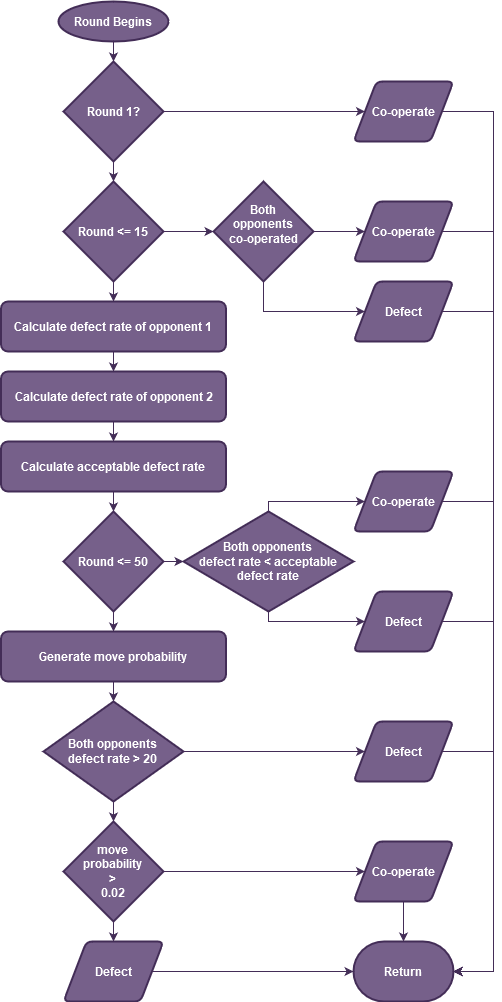

The diagram above was exported from draw.io. Its source (the exported page's mxGraphModel, read from the mxfile embedded in the PNG):
<mxGraphModel dx="1038" dy="495" grid="1" gridSize="10" guides="1" tooltips="1" connect="1" arrows="1" fold="1" page="1" pageScale="1" pageWidth="850" pageHeight="1100" math="0" shadow="0">
  <root>
    <mxCell id="0" />
    <mxCell id="1" parent="0" />
    <mxCell id="f58feN9U5HniBtfRSFgn-3" style="edgeStyle=orthogonalEdgeStyle;rounded=0;orthogonalLoop=1;jettySize=auto;html=1;exitX=0.5;exitY=1;exitDx=0;exitDy=0;exitPerimeter=0;fillColor=#76608a;strokeColor=#432D57;fontColor=#FFFFFF;fontStyle=1" parent="1" source="f58feN9U5HniBtfRSFgn-1" target="f58feN9U5HniBtfRSFgn-2" edge="1">
      <mxGeometry relative="1" as="geometry" />
    </mxCell>
    <mxCell id="f58feN9U5HniBtfRSFgn-1" value="&lt;div&gt;Round Begins&lt;br&gt;&lt;/div&gt;" style="strokeWidth=2;html=1;shape=mxgraph.flowchart.start_2;whiteSpace=wrap;fillColor=#76608a;strokeColor=#432D57;fontColor=#ffffff;fontStyle=1" parent="1" vertex="1">
      <mxGeometry x="245" y="40" width="110" height="40" as="geometry" />
    </mxCell>
    <mxCell id="f58feN9U5HniBtfRSFgn-5" style="edgeStyle=orthogonalEdgeStyle;rounded=0;orthogonalLoop=1;jettySize=auto;html=1;exitX=1;exitY=0.5;exitDx=0;exitDy=0;exitPerimeter=0;entryX=0;entryY=0.5;entryDx=0;entryDy=0;shadow=0;fillColor=#76608a;strokeColor=#432D57;fontColor=#FFFFFF;fontStyle=1" parent="1" source="f58feN9U5HniBtfRSFgn-2" target="f58feN9U5HniBtfRSFgn-4" edge="1">
      <mxGeometry relative="1" as="geometry" />
    </mxCell>
    <mxCell id="f58feN9U5HniBtfRSFgn-8" style="edgeStyle=orthogonalEdgeStyle;rounded=0;orthogonalLoop=1;jettySize=auto;html=1;exitX=0.5;exitY=1;exitDx=0;exitDy=0;exitPerimeter=0;entryX=0.5;entryY=0;entryDx=0;entryDy=0;entryPerimeter=0;shadow=0;fillColor=#76608a;strokeColor=#432D57;fontColor=#FFFFFF;fontStyle=1" parent="1" source="f58feN9U5HniBtfRSFgn-2" target="f58feN9U5HniBtfRSFgn-6" edge="1">
      <mxGeometry relative="1" as="geometry" />
    </mxCell>
    <mxCell id="f58feN9U5HniBtfRSFgn-2" value="Round 1?" style="strokeWidth=2;html=1;shape=mxgraph.flowchart.decision;whiteSpace=wrap;fillColor=#76608a;strokeColor=#432D57;fontColor=#ffffff;fontStyle=1" parent="1" vertex="1">
      <mxGeometry x="250" y="100" width="100" height="100" as="geometry" />
    </mxCell>
    <mxCell id="f58feN9U5HniBtfRSFgn-52" style="edgeStyle=orthogonalEdgeStyle;rounded=0;orthogonalLoop=1;jettySize=auto;html=1;exitX=1;exitY=0.5;exitDx=0;exitDy=0;entryX=1;entryY=0.5;entryDx=0;entryDy=0;entryPerimeter=0;shadow=0;fillColor=#76608a;strokeColor=#432D57;fontColor=#FFFFFF;fontStyle=1" parent="1" source="f58feN9U5HniBtfRSFgn-4" target="f58feN9U5HniBtfRSFgn-44" edge="1">
      <mxGeometry relative="1" as="geometry">
        <Array as="points">
          <mxPoint x="680" y="150" />
          <mxPoint x="680" y="1010" />
        </Array>
      </mxGeometry>
    </mxCell>
    <mxCell id="f58feN9U5HniBtfRSFgn-4" value="Co-operate" style="shape=parallelogram;html=1;strokeWidth=2;perimeter=parallelogramPerimeter;whiteSpace=wrap;rounded=1;arcSize=12;size=0.23;fillColor=#76608a;strokeColor=#432D57;fontColor=#ffffff;fontStyle=1" parent="1" vertex="1">
      <mxGeometry x="540" y="120" width="100" height="60" as="geometry" />
    </mxCell>
    <mxCell id="f58feN9U5HniBtfRSFgn-9" style="edgeStyle=orthogonalEdgeStyle;rounded=0;orthogonalLoop=1;jettySize=auto;html=1;exitX=1;exitY=0.5;exitDx=0;exitDy=0;exitPerimeter=0;entryX=0;entryY=0.5;entryDx=0;entryDy=0;entryPerimeter=0;shadow=0;fillColor=#76608a;strokeColor=#432D57;fontColor=#FFFFFF;fontStyle=1" parent="1" source="f58feN9U5HniBtfRSFgn-6" target="f58feN9U5HniBtfRSFgn-7" edge="1">
      <mxGeometry relative="1" as="geometry" />
    </mxCell>
    <mxCell id="f58feN9U5HniBtfRSFgn-19" style="edgeStyle=orthogonalEdgeStyle;rounded=0;orthogonalLoop=1;jettySize=auto;html=1;exitX=0.5;exitY=1;exitDx=0;exitDy=0;exitPerimeter=0;entryX=0.5;entryY=0;entryDx=0;entryDy=0;shadow=0;fillColor=#76608a;strokeColor=#432D57;fontColor=#FFFFFF;fontStyle=1" parent="1" source="f58feN9U5HniBtfRSFgn-6" target="f58feN9U5HniBtfRSFgn-16" edge="1">
      <mxGeometry relative="1" as="geometry" />
    </mxCell>
    <mxCell id="f58feN9U5HniBtfRSFgn-6" value="Round &amp;lt;= 15" style="strokeWidth=2;html=1;shape=mxgraph.flowchart.decision;whiteSpace=wrap;fillColor=#76608a;strokeColor=#432D57;fontColor=#ffffff;fontStyle=1" parent="1" vertex="1">
      <mxGeometry x="250" y="220" width="100" height="100" as="geometry" />
    </mxCell>
    <mxCell id="f58feN9U5HniBtfRSFgn-12" style="edgeStyle=orthogonalEdgeStyle;rounded=0;orthogonalLoop=1;jettySize=auto;html=1;exitX=1;exitY=0.5;exitDx=0;exitDy=0;exitPerimeter=0;entryX=0;entryY=0.5;entryDx=0;entryDy=0;shadow=0;fillColor=#76608a;strokeColor=#432D57;fontColor=#FFFFFF;fontStyle=1" parent="1" source="f58feN9U5HniBtfRSFgn-7" target="f58feN9U5HniBtfRSFgn-11" edge="1">
      <mxGeometry relative="1" as="geometry" />
    </mxCell>
    <mxCell id="f58feN9U5HniBtfRSFgn-13" style="edgeStyle=orthogonalEdgeStyle;rounded=0;orthogonalLoop=1;jettySize=auto;html=1;exitX=0.5;exitY=1;exitDx=0;exitDy=0;exitPerimeter=0;entryX=0;entryY=0.5;entryDx=0;entryDy=0;shadow=0;fillColor=#76608a;strokeColor=#432D57;fontColor=#FFFFFF;fontStyle=1" parent="1" source="f58feN9U5HniBtfRSFgn-7" target="f58feN9U5HniBtfRSFgn-10" edge="1">
      <mxGeometry relative="1" as="geometry">
        <Array as="points">
          <mxPoint x="450" y="350" />
        </Array>
      </mxGeometry>
    </mxCell>
    <mxCell id="f58feN9U5HniBtfRSFgn-7" value="&lt;div&gt;Both &lt;br&gt;&lt;/div&gt;&lt;div&gt;opponents &lt;br&gt;&lt;/div&gt;&lt;div&gt;co-operated&lt;/div&gt;&lt;div&gt;&lt;br&gt;&lt;/div&gt;" style="strokeWidth=2;html=1;shape=mxgraph.flowchart.decision;whiteSpace=wrap;fillColor=#76608a;strokeColor=#432D57;fontColor=#ffffff;fontStyle=1" parent="1" vertex="1">
      <mxGeometry x="400" y="220" width="100" height="100" as="geometry" />
    </mxCell>
    <mxCell id="f58feN9U5HniBtfRSFgn-51" style="edgeStyle=orthogonalEdgeStyle;rounded=0;orthogonalLoop=1;jettySize=auto;html=1;exitX=1;exitY=0.5;exitDx=0;exitDy=0;shadow=0;entryX=1;entryY=0.5;entryDx=0;entryDy=0;entryPerimeter=0;fillColor=#76608a;strokeColor=#432D57;fontColor=#FFFFFF;fontStyle=1" parent="1" source="f58feN9U5HniBtfRSFgn-10" target="f58feN9U5HniBtfRSFgn-44" edge="1">
      <mxGeometry relative="1" as="geometry">
        <mxPoint x="640" y="1015.6" as="targetPoint" />
        <Array as="points">
          <mxPoint x="680" y="350" />
          <mxPoint x="680" y="1010" />
        </Array>
      </mxGeometry>
    </mxCell>
    <mxCell id="f58feN9U5HniBtfRSFgn-10" value="Defect" style="shape=parallelogram;html=1;strokeWidth=2;perimeter=parallelogramPerimeter;whiteSpace=wrap;rounded=1;arcSize=12;size=0.23;fillColor=#76608a;strokeColor=#432D57;fontColor=#ffffff;fontStyle=1" parent="1" vertex="1">
      <mxGeometry x="540" y="320" width="100" height="60" as="geometry" />
    </mxCell>
    <mxCell id="f58feN9U5HniBtfRSFgn-53" style="edgeStyle=orthogonalEdgeStyle;rounded=0;orthogonalLoop=1;jettySize=auto;html=1;exitX=1;exitY=0.5;exitDx=0;exitDy=0;entryX=1;entryY=0.5;entryDx=0;entryDy=0;entryPerimeter=0;shadow=0;fillColor=#76608a;strokeColor=#432D57;fontColor=#FFFFFF;fontStyle=1" parent="1" source="f58feN9U5HniBtfRSFgn-11" target="f58feN9U5HniBtfRSFgn-44" edge="1">
      <mxGeometry relative="1" as="geometry">
        <Array as="points">
          <mxPoint x="680" y="270" />
          <mxPoint x="680" y="1010" />
        </Array>
      </mxGeometry>
    </mxCell>
    <mxCell id="f58feN9U5HniBtfRSFgn-11" value="Co-operate" style="shape=parallelogram;html=1;strokeWidth=2;perimeter=parallelogramPerimeter;whiteSpace=wrap;rounded=1;arcSize=12;size=0.23;fillColor=#76608a;strokeColor=#432D57;fontColor=#ffffff;fontStyle=1" parent="1" vertex="1">
      <mxGeometry x="540" y="240" width="100" height="60" as="geometry" />
    </mxCell>
    <mxCell id="f58feN9U5HniBtfRSFgn-24" style="edgeStyle=orthogonalEdgeStyle;rounded=0;orthogonalLoop=1;jettySize=auto;html=1;exitX=1;exitY=0.5;exitDx=0;exitDy=0;exitPerimeter=0;shadow=0;fillColor=#76608a;strokeColor=#432D57;fontColor=#FFFFFF;fontStyle=1" parent="1" source="f58feN9U5HniBtfRSFgn-14" target="f58feN9U5HniBtfRSFgn-23" edge="1">
      <mxGeometry relative="1" as="geometry" />
    </mxCell>
    <mxCell id="f58feN9U5HniBtfRSFgn-30" style="edgeStyle=orthogonalEdgeStyle;rounded=0;orthogonalLoop=1;jettySize=auto;html=1;exitX=0.5;exitY=1;exitDx=0;exitDy=0;exitPerimeter=0;shadow=0;fillColor=#76608a;strokeColor=#432D57;fontColor=#FFFFFF;fontStyle=1" parent="1" source="f58feN9U5HniBtfRSFgn-14" target="f58feN9U5HniBtfRSFgn-29" edge="1">
      <mxGeometry relative="1" as="geometry" />
    </mxCell>
    <mxCell id="f58feN9U5HniBtfRSFgn-14" value="Round &amp;lt;= 50" style="strokeWidth=2;html=1;shape=mxgraph.flowchart.decision;whiteSpace=wrap;fillColor=#76608a;strokeColor=#432D57;fontColor=#ffffff;fontStyle=1" parent="1" vertex="1">
      <mxGeometry x="250" y="550" width="100" height="100" as="geometry" />
    </mxCell>
    <mxCell id="f58feN9U5HniBtfRSFgn-21" style="edgeStyle=orthogonalEdgeStyle;rounded=0;orthogonalLoop=1;jettySize=auto;html=1;exitX=0.5;exitY=1;exitDx=0;exitDy=0;entryX=0.5;entryY=0;entryDx=0;entryDy=0;shadow=0;fillColor=#76608a;strokeColor=#432D57;fontColor=#FFFFFF;fontStyle=1" parent="1" source="f58feN9U5HniBtfRSFgn-15" target="f58feN9U5HniBtfRSFgn-18" edge="1">
      <mxGeometry relative="1" as="geometry" />
    </mxCell>
    <mxCell id="f58feN9U5HniBtfRSFgn-15" value="&lt;div&gt;Calculate defect rate of opponent 2&lt;/div&gt;" style="rounded=1;whiteSpace=wrap;html=1;absoluteArcSize=1;arcSize=14;strokeWidth=2;fillColor=#76608a;strokeColor=#432D57;fontColor=#ffffff;fontStyle=1" parent="1" vertex="1">
      <mxGeometry x="187.5" y="410" width="225" height="50" as="geometry" />
    </mxCell>
    <mxCell id="f58feN9U5HniBtfRSFgn-20" style="edgeStyle=orthogonalEdgeStyle;rounded=0;orthogonalLoop=1;jettySize=auto;html=1;exitX=0.5;exitY=1;exitDx=0;exitDy=0;entryX=0.5;entryY=0;entryDx=0;entryDy=0;shadow=0;fillColor=#76608a;strokeColor=#432D57;fontColor=#FFFFFF;fontStyle=1" parent="1" source="f58feN9U5HniBtfRSFgn-16" target="f58feN9U5HniBtfRSFgn-15" edge="1">
      <mxGeometry relative="1" as="geometry" />
    </mxCell>
    <mxCell id="f58feN9U5HniBtfRSFgn-16" value="&lt;div&gt;Calculate defect rate of opponent 1&lt;br&gt;&lt;/div&gt;" style="rounded=1;whiteSpace=wrap;html=1;absoluteArcSize=1;arcSize=14;strokeWidth=2;fillColor=#76608a;strokeColor=#432D57;fontColor=#ffffff;fontStyle=1" parent="1" vertex="1">
      <mxGeometry x="187.5" y="340" width="225" height="50" as="geometry" />
    </mxCell>
    <mxCell id="f58feN9U5HniBtfRSFgn-22" style="edgeStyle=orthogonalEdgeStyle;rounded=0;orthogonalLoop=1;jettySize=auto;html=1;exitX=0.5;exitY=1;exitDx=0;exitDy=0;entryX=0.5;entryY=0;entryDx=0;entryDy=0;entryPerimeter=0;shadow=0;fillColor=#76608a;strokeColor=#432D57;fontColor=#FFFFFF;fontStyle=1" parent="1" source="f58feN9U5HniBtfRSFgn-18" target="f58feN9U5HniBtfRSFgn-14" edge="1">
      <mxGeometry relative="1" as="geometry" />
    </mxCell>
    <mxCell id="f58feN9U5HniBtfRSFgn-18" value="&lt;div&gt;Calculate acceptable defect rate&lt;br&gt;&lt;/div&gt;" style="rounded=1;whiteSpace=wrap;html=1;absoluteArcSize=1;arcSize=14;strokeWidth=2;fillColor=#76608a;strokeColor=#432D57;fontColor=#ffffff;fontStyle=1" parent="1" vertex="1">
      <mxGeometry x="187.5" y="480" width="225" height="50" as="geometry" />
    </mxCell>
    <mxCell id="f58feN9U5HniBtfRSFgn-26" style="edgeStyle=orthogonalEdgeStyle;rounded=0;orthogonalLoop=1;jettySize=auto;html=1;exitX=0.5;exitY=0;exitDx=0;exitDy=0;exitPerimeter=0;entryX=0;entryY=0.5;entryDx=0;entryDy=0;shadow=0;fillColor=#76608a;strokeColor=#432D57;fontColor=#FFFFFF;fontStyle=1" parent="1" source="f58feN9U5HniBtfRSFgn-23" target="f58feN9U5HniBtfRSFgn-25" edge="1">
      <mxGeometry relative="1" as="geometry">
        <Array as="points">
          <mxPoint x="455" y="540" />
        </Array>
      </mxGeometry>
    </mxCell>
    <mxCell id="f58feN9U5HniBtfRSFgn-28" style="edgeStyle=orthogonalEdgeStyle;rounded=0;orthogonalLoop=1;jettySize=auto;html=1;exitX=0.5;exitY=1;exitDx=0;exitDy=0;exitPerimeter=0;entryX=0;entryY=0.5;entryDx=0;entryDy=0;shadow=0;fillColor=#76608a;strokeColor=#432D57;fontColor=#FFFFFF;fontStyle=1" parent="1" source="f58feN9U5HniBtfRSFgn-23" target="f58feN9U5HniBtfRSFgn-27" edge="1">
      <mxGeometry relative="1" as="geometry">
        <Array as="points">
          <mxPoint x="455" y="660" />
        </Array>
      </mxGeometry>
    </mxCell>
    <mxCell id="f58feN9U5HniBtfRSFgn-23" value="&lt;div&gt;Both opponents &lt;br&gt;&lt;/div&gt;&lt;div&gt;defect rate &amp;lt; acceptable &lt;br&gt;&lt;/div&gt;&lt;div&gt;defect rate&lt;br&gt;&lt;/div&gt;" style="strokeWidth=2;html=1;shape=mxgraph.flowchart.decision;whiteSpace=wrap;fillColor=#76608a;strokeColor=#432D57;fontColor=#ffffff;fontStyle=1" parent="1" vertex="1">
      <mxGeometry x="370" y="550" width="170" height="100" as="geometry" />
    </mxCell>
    <mxCell id="f58feN9U5HniBtfRSFgn-50" style="edgeStyle=orthogonalEdgeStyle;rounded=0;orthogonalLoop=1;jettySize=auto;html=1;exitX=1;exitY=0.5;exitDx=0;exitDy=0;entryX=1;entryY=0.5;entryDx=0;entryDy=0;entryPerimeter=0;shadow=0;fillColor=#76608a;strokeColor=#432D57;fontColor=#FFFFFF;fontStyle=1" parent="1" source="f58feN9U5HniBtfRSFgn-25" target="f58feN9U5HniBtfRSFgn-44" edge="1">
      <mxGeometry relative="1" as="geometry">
        <Array as="points">
          <mxPoint x="680" y="540" />
          <mxPoint x="680" y="1010" />
        </Array>
      </mxGeometry>
    </mxCell>
    <mxCell id="f58feN9U5HniBtfRSFgn-25" value="Co-operate" style="shape=parallelogram;html=1;strokeWidth=2;perimeter=parallelogramPerimeter;whiteSpace=wrap;rounded=1;arcSize=12;size=0.23;fillColor=#76608a;strokeColor=#432D57;fontColor=#ffffff;fontStyle=1" parent="1" vertex="1">
      <mxGeometry x="540" y="510" width="100" height="60" as="geometry" />
    </mxCell>
    <mxCell id="f58feN9U5HniBtfRSFgn-49" style="edgeStyle=orthogonalEdgeStyle;rounded=0;orthogonalLoop=1;jettySize=auto;html=1;exitX=1;exitY=0.5;exitDx=0;exitDy=0;shadow=0;entryX=1;entryY=0.5;entryDx=0;entryDy=0;entryPerimeter=0;fillColor=#76608a;strokeColor=#432D57;fontColor=#FFFFFF;fontStyle=1" parent="1" source="f58feN9U5HniBtfRSFgn-27" target="f58feN9U5HniBtfRSFgn-44" edge="1">
      <mxGeometry relative="1" as="geometry">
        <mxPoint x="700" y="812.8" as="targetPoint" />
        <Array as="points">
          <mxPoint x="680" y="660" />
          <mxPoint x="680" y="1010" />
        </Array>
      </mxGeometry>
    </mxCell>
    <mxCell id="f58feN9U5HniBtfRSFgn-27" value="Defect" style="shape=parallelogram;html=1;strokeWidth=2;perimeter=parallelogramPerimeter;whiteSpace=wrap;rounded=1;arcSize=12;size=0.23;fillColor=#76608a;strokeColor=#432D57;fontColor=#ffffff;fontStyle=1" parent="1" vertex="1">
      <mxGeometry x="540" y="630" width="100" height="60" as="geometry" />
    </mxCell>
    <mxCell id="f58feN9U5HniBtfRSFgn-37" style="edgeStyle=orthogonalEdgeStyle;rounded=0;orthogonalLoop=1;jettySize=auto;html=1;exitX=0.5;exitY=1;exitDx=0;exitDy=0;entryX=0.5;entryY=0;entryDx=0;entryDy=0;entryPerimeter=0;shadow=0;fillColor=#76608a;strokeColor=#432D57;fontColor=#FFFFFF;fontStyle=1" parent="1" source="f58feN9U5HniBtfRSFgn-29" target="f58feN9U5HniBtfRSFgn-36" edge="1">
      <mxGeometry relative="1" as="geometry" />
    </mxCell>
    <mxCell id="f58feN9U5HniBtfRSFgn-29" value="&lt;div&gt;Generate move probability&lt;br&gt;&lt;/div&gt;" style="rounded=1;whiteSpace=wrap;html=1;absoluteArcSize=1;arcSize=14;strokeWidth=2;fillColor=#76608a;strokeColor=#432D57;fontColor=#ffffff;fontStyle=1" parent="1" vertex="1">
      <mxGeometry x="187.5" y="670" width="225" height="50" as="geometry" />
    </mxCell>
    <mxCell id="f58feN9U5HniBtfRSFgn-31" style="edgeStyle=orthogonalEdgeStyle;rounded=0;orthogonalLoop=1;jettySize=auto;html=1;exitX=1;exitY=0.5;exitDx=0;exitDy=0;exitPerimeter=0;entryX=0;entryY=0.5;entryDx=0;entryDy=0;shadow=0;fillColor=#76608a;strokeColor=#432D57;fontColor=#FFFFFF;fontStyle=1" parent="1" source="f58feN9U5HniBtfRSFgn-36" target="f58feN9U5HniBtfRSFgn-34" edge="1">
      <mxGeometry relative="1" as="geometry">
        <mxPoint x="380" y="789.9999999999998" as="sourcePoint" />
      </mxGeometry>
    </mxCell>
    <mxCell id="f58feN9U5HniBtfRSFgn-32" style="edgeStyle=orthogonalEdgeStyle;rounded=0;orthogonalLoop=1;jettySize=auto;html=1;exitX=0.498;exitY=0.974;exitDx=0;exitDy=0;exitPerimeter=0;entryX=0.5;entryY=0;entryDx=0;entryDy=0;shadow=0;entryPerimeter=0;fillColor=#76608a;strokeColor=#432D57;fontColor=#FFFFFF;fontStyle=1" parent="1" source="f58feN9U5HniBtfRSFgn-36" target="f58feN9U5HniBtfRSFgn-38" edge="1">
      <mxGeometry relative="1" as="geometry">
        <Array as="points">
          <mxPoint x="300" y="860" />
          <mxPoint x="300" y="860" />
        </Array>
        <mxPoint x="300" y="839.9999999999998" as="sourcePoint" />
        <mxPoint x="401.5" y="880" as="targetPoint" />
      </mxGeometry>
    </mxCell>
    <mxCell id="f58feN9U5HniBtfRSFgn-48" style="edgeStyle=orthogonalEdgeStyle;rounded=0;orthogonalLoop=1;jettySize=auto;html=1;exitX=1;exitY=0.5;exitDx=0;exitDy=0;entryX=1;entryY=0.5;entryDx=0;entryDy=0;entryPerimeter=0;shadow=0;fillColor=#76608a;strokeColor=#432D57;fontColor=#FFFFFF;fontStyle=1" parent="1" source="f58feN9U5HniBtfRSFgn-34" target="f58feN9U5HniBtfRSFgn-44" edge="1">
      <mxGeometry relative="1" as="geometry">
        <Array as="points">
          <mxPoint x="680" y="790" />
          <mxPoint x="680" y="1010" />
        </Array>
      </mxGeometry>
    </mxCell>
    <mxCell id="f58feN9U5HniBtfRSFgn-34" value="Defect" style="shape=parallelogram;html=1;strokeWidth=2;perimeter=parallelogramPerimeter;whiteSpace=wrap;rounded=1;arcSize=12;size=0.23;fillColor=#76608a;strokeColor=#432D57;fontColor=#ffffff;fontStyle=1" parent="1" vertex="1">
      <mxGeometry x="540" y="760" width="100" height="60" as="geometry" />
    </mxCell>
    <mxCell id="f58feN9U5HniBtfRSFgn-36" value="&lt;div&gt;Both opponents &lt;br&gt;&lt;/div&gt;&lt;div&gt;defect rate &amp;gt; 20&lt;/div&gt;" style="strokeWidth=2;html=1;shape=mxgraph.flowchart.decision;whiteSpace=wrap;fillColor=#76608a;strokeColor=#432D57;fontColor=#ffffff;fontStyle=1" parent="1" vertex="1">
      <mxGeometry x="230" y="740" width="140" height="100" as="geometry" />
    </mxCell>
    <mxCell id="f58feN9U5HniBtfRSFgn-42" style="edgeStyle=orthogonalEdgeStyle;rounded=0;orthogonalLoop=1;jettySize=auto;html=1;exitX=1;exitY=0.5;exitDx=0;exitDy=0;exitPerimeter=0;shadow=0;fillColor=#76608a;strokeColor=#432D57;fontColor=#FFFFFF;fontStyle=1" parent="1" source="f58feN9U5HniBtfRSFgn-38" target="f58feN9U5HniBtfRSFgn-40" edge="1">
      <mxGeometry relative="1" as="geometry" />
    </mxCell>
    <mxCell id="f58feN9U5HniBtfRSFgn-43" style="edgeStyle=orthogonalEdgeStyle;rounded=0;orthogonalLoop=1;jettySize=auto;html=1;exitX=0.5;exitY=1;exitDx=0;exitDy=0;exitPerimeter=0;entryX=0.5;entryY=0;entryDx=0;entryDy=0;shadow=0;fillColor=#76608a;strokeColor=#432D57;fontColor=#FFFFFF;fontStyle=1" parent="1" source="f58feN9U5HniBtfRSFgn-38" target="f58feN9U5HniBtfRSFgn-41" edge="1">
      <mxGeometry relative="1" as="geometry" />
    </mxCell>
    <mxCell id="f58feN9U5HniBtfRSFgn-38" value="&lt;div&gt;move &lt;br&gt;&lt;/div&gt;&lt;div&gt;probability &lt;br&gt;&lt;/div&gt;&lt;div&gt;&amp;gt;&lt;/div&gt;&lt;div&gt;0.02&lt;br&gt;&lt;/div&gt;" style="strokeWidth=2;html=1;shape=mxgraph.flowchart.decision;whiteSpace=wrap;fillColor=#76608a;strokeColor=#432D57;fontColor=#ffffff;fontStyle=1" parent="1" vertex="1">
      <mxGeometry x="250" y="860" width="100" height="100" as="geometry" />
    </mxCell>
    <mxCell id="f58feN9U5HniBtfRSFgn-47" style="edgeStyle=orthogonalEdgeStyle;rounded=0;orthogonalLoop=1;jettySize=auto;html=1;exitX=0.5;exitY=1;exitDx=0;exitDy=0;entryX=0.5;entryY=0;entryDx=0;entryDy=0;entryPerimeter=0;shadow=0;fillColor=#76608a;strokeColor=#432D57;fontColor=#FFFFFF;fontStyle=1" parent="1" source="f58feN9U5HniBtfRSFgn-40" target="f58feN9U5HniBtfRSFgn-44" edge="1">
      <mxGeometry relative="1" as="geometry" />
    </mxCell>
    <mxCell id="f58feN9U5HniBtfRSFgn-40" value="Co-operate" style="shape=parallelogram;html=1;strokeWidth=2;perimeter=parallelogramPerimeter;whiteSpace=wrap;rounded=1;arcSize=12;size=0.23;fillColor=#76608a;strokeColor=#432D57;fontColor=#ffffff;fontStyle=1" parent="1" vertex="1">
      <mxGeometry x="540" y="880" width="100" height="60" as="geometry" />
    </mxCell>
    <mxCell id="f58feN9U5HniBtfRSFgn-45" style="edgeStyle=orthogonalEdgeStyle;rounded=0;orthogonalLoop=1;jettySize=auto;html=1;exitX=1;exitY=0.5;exitDx=0;exitDy=0;entryX=0;entryY=0.5;entryDx=0;entryDy=0;entryPerimeter=0;shadow=0;fillColor=#76608a;strokeColor=#432D57;fontColor=#FFFFFF;fontStyle=1" parent="1" source="f58feN9U5HniBtfRSFgn-41" target="f58feN9U5HniBtfRSFgn-44" edge="1">
      <mxGeometry relative="1" as="geometry" />
    </mxCell>
    <mxCell id="f58feN9U5HniBtfRSFgn-41" value="Defect" style="shape=parallelogram;html=1;strokeWidth=2;perimeter=parallelogramPerimeter;whiteSpace=wrap;rounded=1;arcSize=12;size=0.23;fillColor=#76608a;strokeColor=#432D57;fontColor=#ffffff;fontStyle=1" parent="1" vertex="1">
      <mxGeometry x="250" y="980" width="100" height="60" as="geometry" />
    </mxCell>
    <mxCell id="f58feN9U5HniBtfRSFgn-44" value="Return" style="strokeWidth=2;html=1;shape=mxgraph.flowchart.terminator;whiteSpace=wrap;fillColor=#76608a;strokeColor=#432D57;fontColor=#ffffff;fontStyle=1" parent="1" vertex="1">
      <mxGeometry x="540" y="980" width="100" height="60" as="geometry" />
    </mxCell>
  </root>
</mxGraphModel>